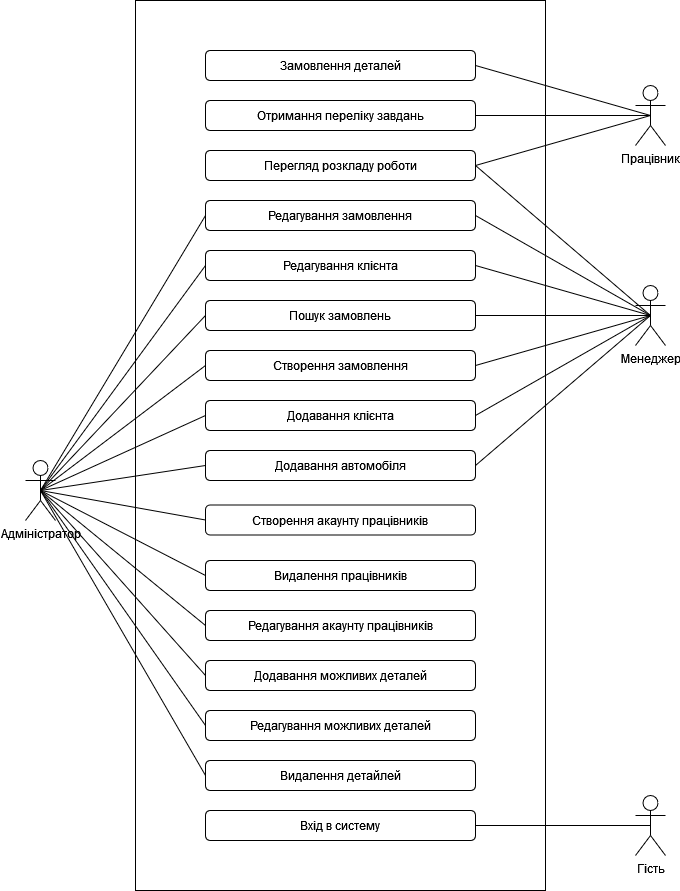

The diagram above was exported from draw.io. Its source (the exported page's mxGraphModel, read from the mxfile embedded in the PNG):
<mxGraphModel dx="897" dy="752" grid="1" gridSize="10" guides="1" tooltips="1" connect="1" arrows="1" fold="1" page="1" pageScale="1" pageWidth="827" pageHeight="1169" math="0" shadow="0">
  <root>
    <mxCell id="0" />
    <mxCell id="1" parent="0" />
    <mxCell id="XaHEvmDl8-wyg5QPTIQn-1" value="" style="rounded=0;whiteSpace=wrap;html=1;" parent="1" vertex="1">
      <mxGeometry x="250" y="80" width="410" height="890" as="geometry" />
    </mxCell>
    <mxCell id="XaHEvmDl8-wyg5QPTIQn-2" value="Створення замовлення" style="rounded=1;whiteSpace=wrap;html=1;" parent="1" vertex="1">
      <mxGeometry x="320" y="430" width="270" height="30" as="geometry" />
    </mxCell>
    <mxCell id="XaHEvmDl8-wyg5QPTIQn-3" value="Пошук замовлень" style="rounded=1;whiteSpace=wrap;html=1;" parent="1" vertex="1">
      <mxGeometry x="320" y="380" width="270" height="30" as="geometry" />
    </mxCell>
    <mxCell id="XaHEvmDl8-wyg5QPTIQn-4" value="Редагування замовлення" style="rounded=1;whiteSpace=wrap;html=1;" parent="1" vertex="1">
      <mxGeometry x="320" y="280" width="270" height="30" as="geometry" />
    </mxCell>
    <mxCell id="XaHEvmDl8-wyg5QPTIQn-5" value="Додавання клієнта" style="rounded=1;whiteSpace=wrap;html=1;" parent="1" vertex="1">
      <mxGeometry x="320" y="480" width="270" height="30" as="geometry" />
    </mxCell>
    <mxCell id="XaHEvmDl8-wyg5QPTIQn-6" value="Редагування клієнта" style="rounded=1;whiteSpace=wrap;html=1;" parent="1" vertex="1">
      <mxGeometry x="320" y="330" width="270" height="30" as="geometry" />
    </mxCell>
    <mxCell id="XaHEvmDl8-wyg5QPTIQn-7" value="Додавання автомобіля" style="rounded=1;whiteSpace=wrap;html=1;" parent="1" vertex="1">
      <mxGeometry x="320" y="530" width="270" height="30" as="geometry" />
    </mxCell>
    <mxCell id="XaHEvmDl8-wyg5QPTIQn-8" value="Отримання переліку завдань" style="rounded=1;whiteSpace=wrap;html=1;" parent="1" vertex="1">
      <mxGeometry x="320" y="180" width="270" height="30" as="geometry" />
    </mxCell>
    <mxCell id="XaHEvmDl8-wyg5QPTIQn-9" value="Створення акаунту працівників" style="rounded=1;whiteSpace=wrap;html=1;" parent="1" vertex="1">
      <mxGeometry x="320" y="584.5" width="270" height="30" as="geometry" />
    </mxCell>
    <mxCell id="XaHEvmDl8-wyg5QPTIQn-10" value="Замовлення деталей" style="rounded=1;whiteSpace=wrap;html=1;" parent="1" vertex="1">
      <mxGeometry x="320" y="130" width="270" height="30" as="geometry" />
    </mxCell>
    <mxCell id="XaHEvmDl8-wyg5QPTIQn-11" value="Редагування акаунту працівників" style="rounded=1;whiteSpace=wrap;html=1;" parent="1" vertex="1">
      <mxGeometry x="320" y="690" width="270" height="30" as="geometry" />
    </mxCell>
    <mxCell id="XaHEvmDl8-wyg5QPTIQn-12" value="Видалення працівників" style="rounded=1;whiteSpace=wrap;html=1;" parent="1" vertex="1">
      <mxGeometry x="320" y="640" width="270" height="30" as="geometry" />
    </mxCell>
    <mxCell id="XaHEvmDl8-wyg5QPTIQn-13" value="&lt;div&gt;Перегляд розкладу роботи&lt;/div&gt;" style="rounded=1;whiteSpace=wrap;html=1;" parent="1" vertex="1">
      <mxGeometry x="320" y="230" width="270" height="30" as="geometry" />
    </mxCell>
    <mxCell id="XaHEvmDl8-wyg5QPTIQn-35" style="rounded=0;orthogonalLoop=1;jettySize=auto;html=1;exitX=0.5;exitY=0.5;exitDx=0;exitDy=0;exitPerimeter=0;entryX=0;entryY=0.5;entryDx=0;entryDy=0;endArrow=none;endFill=0;" parent="1" source="XaHEvmDl8-wyg5QPTIQn-14" target="XaHEvmDl8-wyg5QPTIQn-11" edge="1">
      <mxGeometry relative="1" as="geometry" />
    </mxCell>
    <mxCell id="XaHEvmDl8-wyg5QPTIQn-36" style="rounded=0;orthogonalLoop=1;jettySize=auto;html=1;exitX=0.5;exitY=0.5;exitDx=0;exitDy=0;exitPerimeter=0;entryX=0;entryY=0.5;entryDx=0;entryDy=0;endArrow=none;endFill=0;" parent="1" source="XaHEvmDl8-wyg5QPTIQn-14" target="XaHEvmDl8-wyg5QPTIQn-12" edge="1">
      <mxGeometry relative="1" as="geometry" />
    </mxCell>
    <mxCell id="XaHEvmDl8-wyg5QPTIQn-37" style="rounded=0;orthogonalLoop=1;jettySize=auto;html=1;exitX=0.5;exitY=0.5;exitDx=0;exitDy=0;exitPerimeter=0;entryX=0;entryY=0.5;entryDx=0;entryDy=0;endArrow=none;endFill=0;" parent="1" source="XaHEvmDl8-wyg5QPTIQn-14" target="XaHEvmDl8-wyg5QPTIQn-9" edge="1">
      <mxGeometry relative="1" as="geometry" />
    </mxCell>
    <mxCell id="XaHEvmDl8-wyg5QPTIQn-38" style="rounded=0;orthogonalLoop=1;jettySize=auto;html=1;exitX=0.5;exitY=0.5;exitDx=0;exitDy=0;exitPerimeter=0;entryX=0;entryY=0.5;entryDx=0;entryDy=0;endArrow=none;endFill=0;" parent="1" source="XaHEvmDl8-wyg5QPTIQn-14" target="XaHEvmDl8-wyg5QPTIQn-7" edge="1">
      <mxGeometry relative="1" as="geometry" />
    </mxCell>
    <mxCell id="XaHEvmDl8-wyg5QPTIQn-39" style="rounded=0;orthogonalLoop=1;jettySize=auto;html=1;exitX=0.5;exitY=0.5;exitDx=0;exitDy=0;exitPerimeter=0;entryX=0;entryY=0.5;entryDx=0;entryDy=0;endArrow=none;endFill=0;" parent="1" source="XaHEvmDl8-wyg5QPTIQn-14" target="XaHEvmDl8-wyg5QPTIQn-5" edge="1">
      <mxGeometry relative="1" as="geometry" />
    </mxCell>
    <mxCell id="XaHEvmDl8-wyg5QPTIQn-40" style="rounded=0;orthogonalLoop=1;jettySize=auto;html=1;exitX=0.5;exitY=0.5;exitDx=0;exitDy=0;exitPerimeter=0;entryX=0;entryY=0.5;entryDx=0;entryDy=0;endArrow=none;endFill=0;" parent="1" source="XaHEvmDl8-wyg5QPTIQn-14" target="XaHEvmDl8-wyg5QPTIQn-2" edge="1">
      <mxGeometry relative="1" as="geometry" />
    </mxCell>
    <mxCell id="XaHEvmDl8-wyg5QPTIQn-41" style="rounded=0;orthogonalLoop=1;jettySize=auto;html=1;exitX=0.5;exitY=0.5;exitDx=0;exitDy=0;exitPerimeter=0;entryX=0;entryY=0.5;entryDx=0;entryDy=0;endArrow=none;endFill=0;" parent="1" source="XaHEvmDl8-wyg5QPTIQn-14" target="XaHEvmDl8-wyg5QPTIQn-3" edge="1">
      <mxGeometry relative="1" as="geometry" />
    </mxCell>
    <mxCell id="XaHEvmDl8-wyg5QPTIQn-42" style="rounded=0;orthogonalLoop=1;jettySize=auto;html=1;exitX=0.5;exitY=0.5;exitDx=0;exitDy=0;exitPerimeter=0;entryX=0;entryY=0.5;entryDx=0;entryDy=0;endArrow=none;endFill=0;" parent="1" source="XaHEvmDl8-wyg5QPTIQn-14" target="XaHEvmDl8-wyg5QPTIQn-6" edge="1">
      <mxGeometry relative="1" as="geometry" />
    </mxCell>
    <mxCell id="XaHEvmDl8-wyg5QPTIQn-43" style="rounded=0;orthogonalLoop=1;jettySize=auto;html=1;exitX=0.5;exitY=0.5;exitDx=0;exitDy=0;exitPerimeter=0;entryX=0;entryY=0.5;entryDx=0;entryDy=0;endArrow=none;endFill=0;" parent="1" source="XaHEvmDl8-wyg5QPTIQn-14" target="XaHEvmDl8-wyg5QPTIQn-4" edge="1">
      <mxGeometry relative="1" as="geometry" />
    </mxCell>
    <mxCell id="XaHEvmDl8-wyg5QPTIQn-48" style="rounded=0;orthogonalLoop=1;jettySize=auto;html=1;exitX=0.5;exitY=0.5;exitDx=0;exitDy=0;exitPerimeter=0;entryX=0;entryY=0.5;entryDx=0;entryDy=0;endArrow=none;endFill=0;" parent="1" source="XaHEvmDl8-wyg5QPTIQn-14" target="XaHEvmDl8-wyg5QPTIQn-45" edge="1">
      <mxGeometry relative="1" as="geometry" />
    </mxCell>
    <mxCell id="XaHEvmDl8-wyg5QPTIQn-49" style="rounded=0;orthogonalLoop=1;jettySize=auto;html=1;exitX=0.5;exitY=0.5;exitDx=0;exitDy=0;exitPerimeter=0;entryX=0;entryY=0.5;entryDx=0;entryDy=0;endArrow=none;endFill=0;" parent="1" source="XaHEvmDl8-wyg5QPTIQn-14" target="XaHEvmDl8-wyg5QPTIQn-46" edge="1">
      <mxGeometry relative="1" as="geometry" />
    </mxCell>
    <mxCell id="XaHEvmDl8-wyg5QPTIQn-50" style="rounded=0;orthogonalLoop=1;jettySize=auto;html=1;exitX=0.5;exitY=0.5;exitDx=0;exitDy=0;exitPerimeter=0;entryX=0;entryY=0.5;entryDx=0;entryDy=0;endArrow=none;endFill=0;" parent="1" source="XaHEvmDl8-wyg5QPTIQn-14" target="XaHEvmDl8-wyg5QPTIQn-47" edge="1">
      <mxGeometry relative="1" as="geometry" />
    </mxCell>
    <mxCell id="XaHEvmDl8-wyg5QPTIQn-14" value="&lt;div&gt;Адміністратор&lt;/div&gt;" style="shape=umlActor;verticalLabelPosition=bottom;verticalAlign=top;html=1;outlineConnect=0;" parent="1" vertex="1">
      <mxGeometry x="140" y="540" width="30" height="60" as="geometry" />
    </mxCell>
    <mxCell id="XaHEvmDl8-wyg5QPTIQn-23" style="rounded=0;orthogonalLoop=1;jettySize=auto;html=1;exitX=0.5;exitY=0.5;exitDx=0;exitDy=0;exitPerimeter=0;entryX=1;entryY=0.5;entryDx=0;entryDy=0;endArrow=none;endFill=0;" parent="1" source="XaHEvmDl8-wyg5QPTIQn-15" target="XaHEvmDl8-wyg5QPTIQn-10" edge="1">
      <mxGeometry relative="1" as="geometry" />
    </mxCell>
    <mxCell id="XaHEvmDl8-wyg5QPTIQn-24" style="rounded=0;orthogonalLoop=1;jettySize=auto;html=1;exitX=0.5;exitY=0.5;exitDx=0;exitDy=0;exitPerimeter=0;endArrow=none;endFill=0;" parent="1" source="XaHEvmDl8-wyg5QPTIQn-15" target="XaHEvmDl8-wyg5QPTIQn-8" edge="1">
      <mxGeometry relative="1" as="geometry" />
    </mxCell>
    <mxCell id="XaHEvmDl8-wyg5QPTIQn-25" style="rounded=0;orthogonalLoop=1;jettySize=auto;html=1;exitX=0.5;exitY=0.5;exitDx=0;exitDy=0;exitPerimeter=0;entryX=1;entryY=0.5;entryDx=0;entryDy=0;endArrow=none;endFill=0;" parent="1" source="XaHEvmDl8-wyg5QPTIQn-15" target="XaHEvmDl8-wyg5QPTIQn-13" edge="1">
      <mxGeometry relative="1" as="geometry" />
    </mxCell>
    <mxCell id="XaHEvmDl8-wyg5QPTIQn-15" value="Працівник" style="shape=umlActor;verticalLabelPosition=bottom;verticalAlign=top;html=1;outlineConnect=0;" parent="1" vertex="1">
      <mxGeometry x="750" y="165" width="30" height="60" as="geometry" />
    </mxCell>
    <mxCell id="XaHEvmDl8-wyg5QPTIQn-26" style="rounded=0;orthogonalLoop=1;jettySize=auto;html=1;exitX=0.5;exitY=0.5;exitDx=0;exitDy=0;exitPerimeter=0;entryX=1;entryY=0.5;entryDx=0;entryDy=0;endArrow=none;endFill=0;" parent="1" source="XaHEvmDl8-wyg5QPTIQn-16" target="XaHEvmDl8-wyg5QPTIQn-4" edge="1">
      <mxGeometry relative="1" as="geometry" />
    </mxCell>
    <mxCell id="XaHEvmDl8-wyg5QPTIQn-27" style="rounded=0;orthogonalLoop=1;jettySize=auto;html=1;exitX=0.5;exitY=0.5;exitDx=0;exitDy=0;exitPerimeter=0;entryX=1;entryY=0.5;entryDx=0;entryDy=0;endArrow=none;endFill=0;" parent="1" source="XaHEvmDl8-wyg5QPTIQn-16" target="XaHEvmDl8-wyg5QPTIQn-6" edge="1">
      <mxGeometry relative="1" as="geometry" />
    </mxCell>
    <mxCell id="XaHEvmDl8-wyg5QPTIQn-28" style="rounded=0;orthogonalLoop=1;jettySize=auto;html=1;exitX=0.5;exitY=0.5;exitDx=0;exitDy=0;exitPerimeter=0;entryX=1;entryY=0.5;entryDx=0;entryDy=0;endArrow=none;endFill=0;" parent="1" source="XaHEvmDl8-wyg5QPTIQn-16" target="XaHEvmDl8-wyg5QPTIQn-3" edge="1">
      <mxGeometry relative="1" as="geometry" />
    </mxCell>
    <mxCell id="XaHEvmDl8-wyg5QPTIQn-29" style="rounded=0;orthogonalLoop=1;jettySize=auto;html=1;exitX=0.5;exitY=0.5;exitDx=0;exitDy=0;exitPerimeter=0;entryX=1;entryY=0.5;entryDx=0;entryDy=0;endArrow=none;endFill=0;" parent="1" source="XaHEvmDl8-wyg5QPTIQn-16" target="XaHEvmDl8-wyg5QPTIQn-2" edge="1">
      <mxGeometry relative="1" as="geometry" />
    </mxCell>
    <mxCell id="XaHEvmDl8-wyg5QPTIQn-30" style="rounded=0;orthogonalLoop=1;jettySize=auto;html=1;exitX=0.5;exitY=0.5;exitDx=0;exitDy=0;exitPerimeter=0;entryX=1;entryY=0.5;entryDx=0;entryDy=0;endArrow=none;endFill=0;" parent="1" source="XaHEvmDl8-wyg5QPTIQn-16" target="XaHEvmDl8-wyg5QPTIQn-5" edge="1">
      <mxGeometry relative="1" as="geometry" />
    </mxCell>
    <mxCell id="XaHEvmDl8-wyg5QPTIQn-31" style="rounded=0;orthogonalLoop=1;jettySize=auto;html=1;exitX=0.5;exitY=0.5;exitDx=0;exitDy=0;exitPerimeter=0;entryX=1;entryY=0.5;entryDx=0;entryDy=0;endArrow=none;endFill=0;" parent="1" source="XaHEvmDl8-wyg5QPTIQn-16" target="XaHEvmDl8-wyg5QPTIQn-7" edge="1">
      <mxGeometry relative="1" as="geometry" />
    </mxCell>
    <mxCell id="XaHEvmDl8-wyg5QPTIQn-44" style="rounded=0;orthogonalLoop=1;jettySize=auto;html=1;exitX=0.5;exitY=0.5;exitDx=0;exitDy=0;exitPerimeter=0;entryX=1;entryY=0.5;entryDx=0;entryDy=0;endArrow=none;endFill=0;" parent="1" source="XaHEvmDl8-wyg5QPTIQn-16" target="XaHEvmDl8-wyg5QPTIQn-13" edge="1">
      <mxGeometry relative="1" as="geometry" />
    </mxCell>
    <mxCell id="XaHEvmDl8-wyg5QPTIQn-16" value="Менеджер" style="shape=umlActor;verticalLabelPosition=bottom;verticalAlign=top;html=1;outlineConnect=0;" parent="1" vertex="1">
      <mxGeometry x="750" y="365" width="30" height="60" as="geometry" />
    </mxCell>
    <mxCell id="XaHEvmDl8-wyg5QPTIQn-45" value="Додавання можливих деталей" style="rounded=1;whiteSpace=wrap;html=1;" parent="1" vertex="1">
      <mxGeometry x="320" y="740" width="270" height="30" as="geometry" />
    </mxCell>
    <mxCell id="XaHEvmDl8-wyg5QPTIQn-46" value="Редагування можливих деталей" style="rounded=1;whiteSpace=wrap;html=1;" parent="1" vertex="1">
      <mxGeometry x="320" y="790" width="270" height="30" as="geometry" />
    </mxCell>
    <mxCell id="XaHEvmDl8-wyg5QPTIQn-47" value="Видалення детайлей" style="rounded=1;whiteSpace=wrap;html=1;" parent="1" vertex="1">
      <mxGeometry x="320" y="840" width="270" height="30" as="geometry" />
    </mxCell>
    <mxCell id="NiWzDze4HBzeJiKuPiUo-3" style="rounded=0;orthogonalLoop=1;jettySize=auto;html=1;exitX=0.5;exitY=0.5;exitDx=0;exitDy=0;exitPerimeter=0;entryX=1;entryY=0.5;entryDx=0;entryDy=0;endArrow=none;endFill=0;" edge="1" parent="1" source="NiWzDze4HBzeJiKuPiUo-1" target="NiWzDze4HBzeJiKuPiUo-2">
      <mxGeometry relative="1" as="geometry" />
    </mxCell>
    <mxCell id="NiWzDze4HBzeJiKuPiUo-1" value="Гість" style="shape=umlActor;verticalLabelPosition=bottom;verticalAlign=top;html=1;outlineConnect=0;" vertex="1" parent="1">
      <mxGeometry x="750" y="875" width="30" height="60" as="geometry" />
    </mxCell>
    <mxCell id="NiWzDze4HBzeJiKuPiUo-2" value="Вхід в систему" style="rounded=1;whiteSpace=wrap;html=1;" vertex="1" parent="1">
      <mxGeometry x="320" y="890" width="270" height="30" as="geometry" />
    </mxCell>
  </root>
</mxGraphModel>